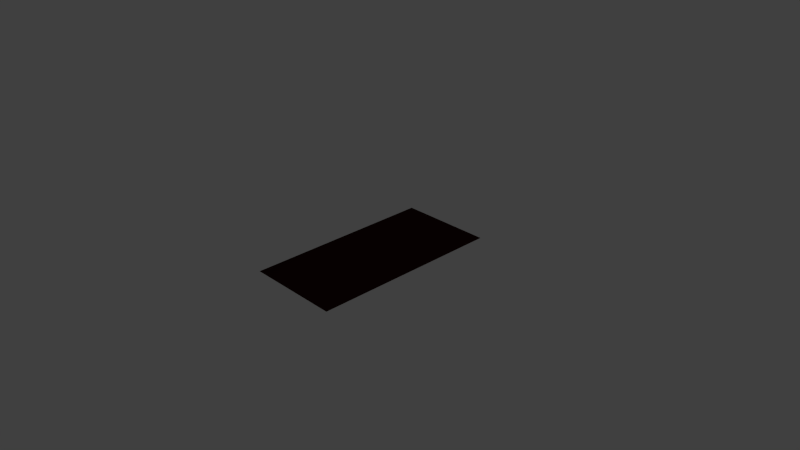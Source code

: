 # Source: PortalLight.blend  (saved by Blender 2.62.0; exported with 4.5.12 LTS)
import bpy
from mathutils import Matrix  # noqa: F401  (used for matrix-valued properties, if any)

bpy.ops.wm.read_factory_settings(use_empty=True)
scene = bpy.context.scene
scene.name = 'Scene'

# ---- collections
col_collection_1 = bpy.data.collections.new('Collection 1'); scene.collection.children.link(col_collection_1)

# ---- materials (node trees are filled in below, after node groups)
mat_platformmatdark = bpy.data.materials.new('PlatformMatDark')
mat_platformmatdark.alpha_threshold = 0.0
mat_platformmatdark.use_transparent_shadow = False
mat_platformmatdark.diffuse_color = (0.02038, 0.003421, 0.002123, 1.0)
mat_platformmatdark.roughness = 0.5

# ---- material node trees

# ---- world
world_world = bpy.data.worlds.new('World'); scene.world = world_world
world_world.color = (0.05088, 0.05088, 0.05088)
world_world.use_sun_shadow = False
world_world.sun_shadow_jitter_overblur = 0.0
world_world.cycles.sampling_method = 'MANUAL'
world_world.cycles.sample_map_resolution = 256

# ---- cameras
cam_camera = bpy.data.cameras.new('Camera')
cam_camera.clip_end = 100.0
cam_camera.lens = 35.0
cam_camera.sensor_width = 32.0
cam_camera.sensor_height = 18.0
cam_camera.ortho_scale = 7.314
cam_camera.dof.focus_distance = 0.0
cam_camera.dof.aperture_fstop = 128.0

# ---- lights
light_lamp = bpy.data.lights.new('Lamp', 'POINT')
light_lamp.transmission_factor = 0.0
light_lamp.cutoff_distance = 30.0
light_lamp.energy = 100.0
light_lamp.shadow_buffer_clip_start = 1.001
light_lamp.shadow_soft_size = 1.0
light_lamp.shadow_maximum_resolution = 0.006
light_lamp.use_absolute_resolution = True
light_lamp.cycles.use_multiple_importance_sampling = False

# ---- meshes
me_plane = bpy.data.meshes.new('Plane')
me_plane.from_pydata([(0.658, 1.314, 8.51e-07), (0.658, -1.314, 4.439e-07), (-0.658, -1.314, -9.106e-07), (-0.658, 1.314, -4.439e-07)], [], [(0, 1, 2, 3)])
_uv = me_plane.uv_layers.new(name='UVMap')
_uv.uv.foreach_set('vector', [0.2604, 0.9785, 0.2604, 0.02147, 0.7396, 0.02147, 0.7396, 0.9785])
me_plane.materials.append(mat_platformmatdark)
me_plane.use_remesh_preserve_volume = False
me_plane.use_remesh_preserve_attributes = False
me_plane.use_mirror_vertex_groups = False
me_plane.update()

# ---- objects
ob_platformobj = bpy.data.objects.new('PlatformObj', me_plane)
ob_lamp = bpy.data.objects.new('Lamp', light_lamp)
ob_camera = bpy.data.objects.new('Camera', cam_camera)

# ---- transforms, parenting, visibility, modifiers, constraints
ob_platformobj.location = (0.0, 0.0, 0.0)
ob_platformobj.rotation_euler = (-2.687e-07, 3.142, -1.175e-14)
ob_platformobj.lineart.crease_threshold = 0.0
ob_lamp.location = (4.076, 1.005, 5.904)
ob_lamp.rotation_euler = (0.6503, 0.05522, 1.866)
ob_lamp.lock_rotations_4d = False
ob_lamp.empty_display_type = 'ARROWS'
ob_lamp.color = (0.0, 0.0, 0.0, 0.0)
ob_lamp.lineart.crease_threshold = 0.0
ob_camera.location = (7.481, -6.508, 5.344)
ob_camera.rotation_euler = (1.109, 0.01082, 0.8149)
ob_camera.lock_rotations_4d = False
ob_camera.empty_display_type = 'ARROWS'
ob_camera.color = (0.0, 0.0, 0.0, 0.0)
ob_camera.display_type = 'WIRE'
ob_camera.lineart.crease_threshold = 0.0

# ---- collection membership
col_collection_1.objects.link(ob_platformobj)
col_collection_1.objects.link(ob_lamp)
col_collection_1.objects.link(ob_camera)

# ---- scene / render settings (as saved in the file)
scene.camera = ob_camera
scene.frame_start = 1; scene.frame_end = 250; scene.frame_set(1)
scene.render.engine = 'BLENDER_EEVEE_NEXT'
scene.render.image_settings.color_mode = 'RGB'
scene.render.image_settings.compression = 90
scene.render.resolution_percentage = 50
scene.render.dither_intensity = 0.0
scene.render.bake_margin = 2
scene.render.bake_bias = 0.0
scene.cycles.use_denoising = False
scene.cycles.samples = 10
scene.cycles.sampling_pattern = 'TABULATED_SOBOL'
scene.cycles.light_sampling_threshold = 0.0
scene.cycles.use_adaptive_sampling = False
scene.cycles.use_light_tree = False
scene.cycles.blur_glossy = 0.0
scene.cycles.volume_bounces = 1
scene.cycles.pixel_filter_type = 'GAUSSIAN'
scene.cycles.sample_clamp_indirect = 0.0
scene.view_settings.view_transform = 'Standard'
bpy.context.view_layer.update()
